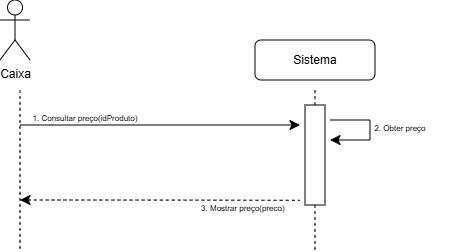

The diagram above was exported from draw.io. Its source (the exported page's mxGraphModel, read from the mxfile embedded in the PNG):
<mxGraphModel dx="488" dy="415" grid="1" gridSize="10" guides="1" tooltips="1" connect="1" arrows="1" fold="1" page="1" pageScale="1" pageWidth="850" pageHeight="1100" math="0" shadow="0">
  <root>
    <mxCell id="0" />
    <mxCell id="1" parent="0" />
    <mxCell id="dupzYkKquYSHnxmJmB-P-13" edge="1" parent="1" style="edgeStyle=none;curved=1;rounded=0;orthogonalLoop=1;jettySize=auto;html=1;fontSize=12;startSize=8;endSize=8;">
      <mxGeometry relative="1" as="geometry">
        <mxPoint x="180" y="195" as="sourcePoint" />
        <mxPoint x="460" y="195" as="targetPoint" />
      </mxGeometry>
    </mxCell>
    <mxCell id="dupzYkKquYSHnxmJmB-P-14" parent="1" style="text;html=1;whiteSpace=wrap;strokeColor=none;fillColor=none;align=center;verticalAlign=middle;rounded=0;fontSize=16;" value="&lt;span style=&quot;font-size: 8px;&quot;&gt;1. Consultar preço(idProduto)&lt;/span&gt;" vertex="1">
      <mxGeometry height="30" width="150" x="170" y="170" as="geometry" />
    </mxCell>
    <mxCell id="dupzYkKquYSHnxmJmB-P-15" edge="1" parent="1" style="edgeStyle=none;curved=1;rounded=0;orthogonalLoop=1;jettySize=auto;html=1;fontSize=12;startSize=8;endSize=8;startArrow=classic;startFill=1;endArrow=none;endFill=0;dashed=1;">
      <mxGeometry relative="1" as="geometry">
        <Array as="points">
          <mxPoint x="320" y="270" />
        </Array>
        <mxPoint x="180" y="270" as="sourcePoint" />
        <mxPoint x="460" y="270.33000000000004" as="targetPoint" />
      </mxGeometry>
    </mxCell>
    <mxCell id="dupzYkKquYSHnxmJmB-P-19" parent="1" style="text;html=1;whiteSpace=wrap;strokeColor=none;fillColor=none;align=center;verticalAlign=middle;rounded=0;fontSize=16;" value="&lt;font style=&quot;font-size: 8px;&quot;&gt;3. Mostrar preço(preco)&amp;nbsp;&lt;/font&gt;" vertex="1">
      <mxGeometry height="30" width="100" x="353.75" y="260" as="geometry" />
    </mxCell>
    <mxCell id="dupzYkKquYSHnxmJmB-P-22" edge="1" parent="1" source="dupzYkKquYSHnxmJmB-P-21" style="edgeStyle=none;curved=1;rounded=0;orthogonalLoop=1;jettySize=auto;html=1;entryX=0.5;entryY=1;entryDx=0;entryDy=0;fontSize=12;startSize=8;endSize=8;endArrow=none;endFill=0;dashed=1;">
      <mxGeometry relative="1" as="geometry">
        <mxPoint x="475" y="160" as="targetPoint" />
      </mxGeometry>
    </mxCell>
    <mxCell id="dupzYkKquYSHnxmJmB-P-33" edge="1" parent="1" source="dupzYkKquYSHnxmJmB-P-21" style="edgeStyle=none;curved=1;rounded=0;orthogonalLoop=1;jettySize=auto;html=1;exitX=1;exitY=0.5;exitDx=0;exitDy=0;entryX=0;entryY=0.5;entryDx=0;entryDy=0;fontSize=12;startSize=8;endSize=8;dashed=1;endArrow=none;endFill=0;">
      <mxGeometry relative="1" as="geometry">
        <mxPoint x="475" y="255" as="targetPoint" />
      </mxGeometry>
    </mxCell>
    <mxCell id="dupzYkKquYSHnxmJmB-P-21" parent="1" style="rounded=0;whiteSpace=wrap;html=1;rotation=90;" value="" vertex="1">
      <mxGeometry height="20" width="100" x="425" y="215" as="geometry" />
    </mxCell>
    <mxCell id="dupzYkKquYSHnxmJmB-P-23" edge="1" parent="1" style="edgeStyle=none;orthogonalLoop=1;jettySize=auto;html=1;rounded=0;fontSize=12;startSize=8;endSize=8;curved=1;endArrow=none;endFill=0;dashed=1;" value="">
      <mxGeometry relative="1" width="140" as="geometry">
        <Array as="points" />
        <mxPoint x="180" y="160" as="sourcePoint" />
        <mxPoint x="180" y="320" as="targetPoint" />
      </mxGeometry>
    </mxCell>
    <mxCell id="Ey4ZoZCtD9a0uIFWcwvA-1" parent="1" style="shape=umlActor;verticalLabelPosition=bottom;verticalAlign=top;html=1;outlineConnect=0;" value="Caixa" vertex="1">
      <mxGeometry height="60" width="30" x="160" y="70" as="geometry" />
    </mxCell>
    <mxCell id="Ey4ZoZCtD9a0uIFWcwvA-2" parent="1" style="rounded=1;whiteSpace=wrap;html=1;" value="Sistema" vertex="1">
      <mxGeometry height="40" width="120" x="415" y="110" as="geometry" />
    </mxCell>
    <mxCell id="cTFjGEk_i5BCWLA3OZg6-14" edge="1" parent="1" style="edgeStyle=segmentEdgeStyle;endArrow=classic;html=1;curved=0;rounded=0;endSize=8;startSize=8;sourcePerimeterSpacing=0;targetPerimeterSpacing=0;fontSize=12;" value="">
      <mxGeometry relative="1" width="140" as="geometry">
        <Array as="points">
          <mxPoint x="530" y="190" />
          <mxPoint x="530" y="210" />
          <mxPoint x="510" y="210" />
        </Array>
        <mxPoint x="490" y="190" as="sourcePoint" />
        <mxPoint x="490" y="210" as="targetPoint" />
      </mxGeometry>
    </mxCell>
    <mxCell id="cTFjGEk_i5BCWLA3OZg6-15" parent="1" style="text;html=1;whiteSpace=wrap;strokeColor=none;fillColor=none;align=center;verticalAlign=middle;rounded=0;fontSize=16;" value="&lt;font style=&quot;font-size: 8px;&quot;&gt;2. Obter preço&lt;/font&gt;" vertex="1">
      <mxGeometry height="30" width="120" x="500" y="180" as="geometry" />
    </mxCell>
    <mxCell id="cTFjGEk_i5BCWLA3OZg6-17" edge="1" parent="1" source="dupzYkKquYSHnxmJmB-P-21" style="edgeStyle=none;orthogonalLoop=1;jettySize=auto;html=1;rounded=0;fontSize=12;startSize=8;endSize=8;curved=1;endArrow=none;endFill=0;dashed=1;exitX=1;exitY=0.5;exitDx=0;exitDy=0;" value="">
      <mxGeometry relative="1" width="140" as="geometry">
        <Array as="points" />
        <mxPoint x="474.67" y="280" as="sourcePoint" />
        <mxPoint x="475" y="320" as="targetPoint" />
      </mxGeometry>
    </mxCell>
  </root>
</mxGraphModel>